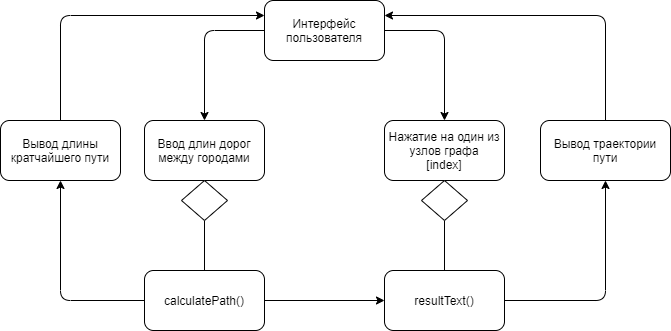

The diagram above was exported from draw.io. Its source (the exported page's mxGraphModel, read from the mxfile embedded in the PNG):
<mxGraphModel dx="1038" dy="548" grid="1" gridSize="10" guides="1" tooltips="1" connect="1" arrows="1" fold="1" page="1" pageScale="1" pageWidth="827" pageHeight="1169" math="0" shadow="0">
  <root>
    <mxCell id="0" />
    <mxCell id="1" parent="0" />
    <mxCell id="iWTQB9PqnqE3m3tHkUYG-3" style="edgeStyle=orthogonalEdgeStyle;rounded=1;orthogonalLoop=1;jettySize=auto;html=1;entryX=0.5;entryY=0;entryDx=0;entryDy=0;" edge="1" parent="1" source="iWTQB9PqnqE3m3tHkUYG-1" target="iWTQB9PqnqE3m3tHkUYG-2">
      <mxGeometry relative="1" as="geometry">
        <Array as="points">
          <mxPoint x="294" y="90" />
        </Array>
      </mxGeometry>
    </mxCell>
    <mxCell id="iWTQB9PqnqE3m3tHkUYG-5" style="edgeStyle=orthogonalEdgeStyle;rounded=1;orthogonalLoop=1;jettySize=auto;html=1;" edge="1" parent="1" source="iWTQB9PqnqE3m3tHkUYG-1" target="iWTQB9PqnqE3m3tHkUYG-4">
      <mxGeometry relative="1" as="geometry">
        <Array as="points">
          <mxPoint x="534" y="90" />
        </Array>
      </mxGeometry>
    </mxCell>
    <mxCell id="iWTQB9PqnqE3m3tHkUYG-1" value="Интерфейс пользователя" style="rounded=1;whiteSpace=wrap;html=1;" vertex="1" parent="1">
      <mxGeometry x="354" y="60" width="120" height="60" as="geometry" />
    </mxCell>
    <mxCell id="iWTQB9PqnqE3m3tHkUYG-2" value="Ввод длин дорог между городами" style="rounded=1;whiteSpace=wrap;html=1;" vertex="1" parent="1">
      <mxGeometry x="234" y="180" width="120" height="60" as="geometry" />
    </mxCell>
    <mxCell id="iWTQB9PqnqE3m3tHkUYG-4" value="Нажатие на один из узлов графа&lt;br&gt;[index]" style="rounded=1;whiteSpace=wrap;html=1;" vertex="1" parent="1">
      <mxGeometry x="474" y="180" width="120" height="60" as="geometry" />
    </mxCell>
    <mxCell id="iWTQB9PqnqE3m3tHkUYG-16" value="" style="edgeStyle=orthogonalEdgeStyle;rounded=1;orthogonalLoop=1;jettySize=auto;html=1;endArrow=none;endFill=0;" edge="1" parent="1" source="iWTQB9PqnqE3m3tHkUYG-6" target="iWTQB9PqnqE3m3tHkUYG-7">
      <mxGeometry relative="1" as="geometry" />
    </mxCell>
    <mxCell id="iWTQB9PqnqE3m3tHkUYG-6" value="" style="rhombus;whiteSpace=wrap;html=1;" vertex="1" parent="1">
      <mxGeometry x="271" y="240" width="46" height="40" as="geometry" />
    </mxCell>
    <mxCell id="iWTQB9PqnqE3m3tHkUYG-15" style="edgeStyle=orthogonalEdgeStyle;rounded=1;orthogonalLoop=1;jettySize=auto;html=1;" edge="1" parent="1" source="iWTQB9PqnqE3m3tHkUYG-7" target="iWTQB9PqnqE3m3tHkUYG-13">
      <mxGeometry relative="1" as="geometry" />
    </mxCell>
    <mxCell id="iWTQB9PqnqE3m3tHkUYG-21" style="edgeStyle=orthogonalEdgeStyle;rounded=1;orthogonalLoop=1;jettySize=auto;html=1;endArrow=classic;endFill=1;" edge="1" parent="1" source="iWTQB9PqnqE3m3tHkUYG-7" target="iWTQB9PqnqE3m3tHkUYG-18">
      <mxGeometry relative="1" as="geometry" />
    </mxCell>
    <mxCell id="iWTQB9PqnqE3m3tHkUYG-7" value="calculatePath()" style="rounded=1;whiteSpace=wrap;html=1;" vertex="1" parent="1">
      <mxGeometry x="234" y="330" width="120" height="60" as="geometry" />
    </mxCell>
    <mxCell id="iWTQB9PqnqE3m3tHkUYG-10" style="edgeStyle=orthogonalEdgeStyle;rounded=1;orthogonalLoop=1;jettySize=auto;html=1;entryX=1;entryY=0.25;entryDx=0;entryDy=0;" edge="1" parent="1" source="iWTQB9PqnqE3m3tHkUYG-9" target="iWTQB9PqnqE3m3tHkUYG-1">
      <mxGeometry relative="1" as="geometry">
        <Array as="points">
          <mxPoint x="695" y="75" />
        </Array>
      </mxGeometry>
    </mxCell>
    <mxCell id="iWTQB9PqnqE3m3tHkUYG-9" value="Вывод траектории пути" style="rounded=1;whiteSpace=wrap;html=1;" vertex="1" parent="1">
      <mxGeometry x="630" y="180" width="130" height="60" as="geometry" />
    </mxCell>
    <mxCell id="iWTQB9PqnqE3m3tHkUYG-14" style="edgeStyle=orthogonalEdgeStyle;rounded=1;orthogonalLoop=1;jettySize=auto;html=1;entryX=0;entryY=0.25;entryDx=0;entryDy=0;" edge="1" parent="1" source="iWTQB9PqnqE3m3tHkUYG-13" target="iWTQB9PqnqE3m3tHkUYG-1">
      <mxGeometry relative="1" as="geometry">
        <Array as="points">
          <mxPoint x="150" y="75" />
        </Array>
      </mxGeometry>
    </mxCell>
    <mxCell id="iWTQB9PqnqE3m3tHkUYG-13" value="Вывод длины кратчайшего пути" style="rounded=1;whiteSpace=wrap;html=1;" vertex="1" parent="1">
      <mxGeometry x="90" y="180" width="120" height="60" as="geometry" />
    </mxCell>
    <mxCell id="iWTQB9PqnqE3m3tHkUYG-19" value="" style="edgeStyle=orthogonalEdgeStyle;rounded=1;orthogonalLoop=1;jettySize=auto;html=1;endArrow=none;endFill=0;" edge="1" parent="1" source="iWTQB9PqnqE3m3tHkUYG-17" target="iWTQB9PqnqE3m3tHkUYG-18">
      <mxGeometry relative="1" as="geometry" />
    </mxCell>
    <mxCell id="iWTQB9PqnqE3m3tHkUYG-17" value="" style="rhombus;whiteSpace=wrap;html=1;" vertex="1" parent="1">
      <mxGeometry x="511" y="240" width="46" height="40" as="geometry" />
    </mxCell>
    <mxCell id="iWTQB9PqnqE3m3tHkUYG-20" style="edgeStyle=orthogonalEdgeStyle;rounded=1;orthogonalLoop=1;jettySize=auto;html=1;entryX=0.5;entryY=1;entryDx=0;entryDy=0;endArrow=classic;endFill=1;" edge="1" parent="1" source="iWTQB9PqnqE3m3tHkUYG-18" target="iWTQB9PqnqE3m3tHkUYG-9">
      <mxGeometry relative="1" as="geometry" />
    </mxCell>
    <mxCell id="iWTQB9PqnqE3m3tHkUYG-18" value="resultText()" style="rounded=1;whiteSpace=wrap;html=1;" vertex="1" parent="1">
      <mxGeometry x="474" y="330" width="120" height="60" as="geometry" />
    </mxCell>
  </root>
</mxGraphModel>